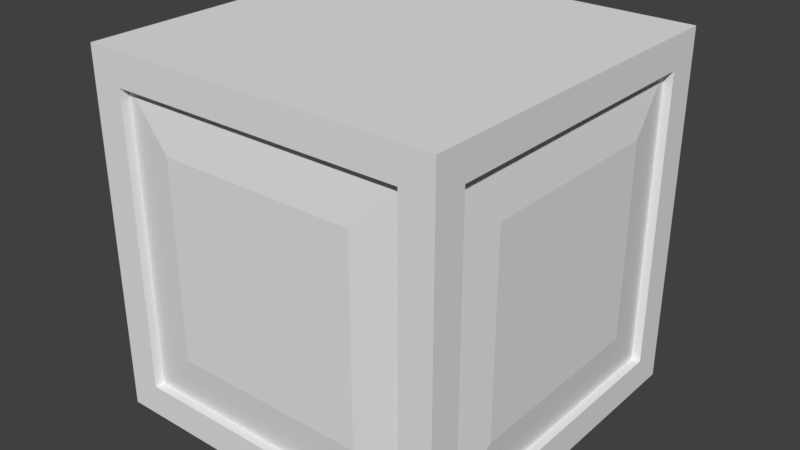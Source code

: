 # Source: Cube_GradLess.blend  (saved by Blender 2.77.0; exported with 4.5.12 LTS)
import bpy
from mathutils import Matrix  # noqa: F401  (used for matrix-valued properties, if any)

bpy.ops.wm.read_factory_settings(use_empty=True)
scene = bpy.context.scene
scene.name = 'Scene'

# ---- collections
col_collection_1 = bpy.data.collections.new('Collection 1'); scene.collection.children.link(col_collection_1)

# ---- world
world_world = bpy.data.worlds.new('World'); scene.world = world_world
world_world.color = (0.05088, 0.05088, 0.05088)
world_world.use_sun_shadow = False
world_world.sun_shadow_jitter_overblur = 0.0
world_world.cycles.sampling_method = 'MANUAL'

# ---- meshes
me_cube = bpy.data.meshes.new('Cube')
me_cube.from_pydata([(-0.5, -0.5, 0.5), (-0.5, 0.5, 0.5), (-0.5, -0.5, -0.5), (-0.5, 0.5, -0.5), (0.5, -0.5, 0.5), (0.5, 0.5, 0.5), (0.5, -0.5, -0.5), (0.5, 0.5, -0.5), (-0.5, 0.4107, 0.4107), (-0.5, 0.4107, -0.4107), (-0.5, -0.4107, -0.4107), (-0.5, -0.4107, 0.4107), (-0.4107, 0.4107, -0.5), (0.4107, 0.4107, -0.5), (0.4107, -0.4107, -0.5), (-0.4107, -0.4107, -0.5), (0.5, 0.4107, -0.4107), (0.5, 0.4107, 0.4107), (0.5, -0.4107, 0.4107), (0.5, -0.4107, -0.4107), (0.4107, 0.4107, 0.5), (-0.4107, 0.4107, 0.5), (-0.4107, -0.4107, 0.5), (0.4107, -0.4107, 0.5), (-0.4747, 0.4107, 0.4107), (-0.4747, 0.4107, -0.4107), (-0.4747, -0.4107, -0.4107), (-0.4747, -0.4107, 0.4107), (-0.4107, 0.4107, -0.4747), (0.4107, 0.4107, -0.4747), (0.4107, -0.4107, -0.4747), (-0.4107, -0.4107, -0.4747), (0.4747, 0.4107, -0.4107), (0.4747, 0.4107, 0.4107), (0.4747, -0.4107, 0.4107), (0.4747, -0.4107, -0.4107), (0.4107, 0.4107, 0.4747), (-0.4107, 0.4107, 0.4747), (-0.4107, -0.4107, 0.4747), (0.4107, -0.4107, 0.4747), (-0.4915, 0.2755, 0.2755), (-0.4915, 0.2755, -0.2755), (-0.4915, -0.2755, -0.2755), (-0.4915, -0.2755, 0.2755), (-0.2755, 0.2755, -0.4915), (0.2755, 0.2755, -0.4915), (0.2755, -0.2755, -0.4915), (-0.2755, -0.2755, -0.4915), (0.4915, 0.2755, -0.2755), (0.4915, 0.2755, 0.2755), (0.4915, -0.2755, 0.2755), (0.4915, -0.2755, -0.2755), (0.2755, 0.2755, 0.4915), (-0.2755, 0.2755, 0.4915), (-0.2755, -0.2755, 0.4915), (0.2755, -0.2755, 0.4915)], [], [(0, 2, 6, 4), (5, 7, 3, 1), (1, 3, 9, 8), (3, 2, 10, 9), (2, 0, 11, 10), (0, 1, 8, 11), (3, 7, 13, 12), (7, 6, 14, 13), (6, 2, 15, 14), (2, 3, 12, 15), (7, 5, 17, 16), (5, 4, 18, 17), (4, 6, 19, 18), (6, 7, 16, 19), (5, 1, 21, 20), (1, 0, 22, 21), (0, 4, 23, 22), (4, 5, 20, 23), (40, 41, 42, 43), (9, 25, 24, 8), (10, 26, 25, 9), (11, 27, 26, 10), (8, 24, 27, 11), (44, 45, 46, 47), (13, 29, 28, 12), (14, 30, 29, 13), (15, 31, 30, 14), (12, 28, 31, 15), (48, 49, 50, 51), (17, 33, 32, 16), (18, 34, 33, 17), (19, 35, 34, 18), (16, 32, 35, 19), (52, 53, 54, 55), (21, 37, 36, 20), (22, 38, 37, 21), (23, 39, 38, 22), (20, 36, 39, 23), (24, 25, 41, 40), (25, 26, 42, 41), (26, 27, 43, 42), (27, 24, 40, 43), (28, 29, 45, 44), (29, 30, 46, 45), (30, 31, 47, 46), (31, 28, 44, 47), (32, 33, 49, 48), (33, 34, 50, 49), (34, 35, 51, 50), (35, 32, 48, 51), (36, 37, 53, 52), (37, 38, 54, 53), (38, 39, 55, 54), (39, 36, 52, 55)])
_uv = me_cube.uv_layers.new(name='UVMap')
_uv.uv.foreach_set('vector', [0.1075, 0.5355, 0.1075, 0.5355, 0.3575, 0.5355, 0.3575, 0.5355, 0.8628, 0.4889, 0.6129, 0.4889, 0.6129, 0.4889, 0.8628, 0.4889, 0.4683, 0.5355, 0.3614, 0.5355, 0.3709, 0.5355, 0.4587, 0.5355, 0.3614, 0.5355, 0.3614, 0.5355, 0.3709, 0.5355, 0.3709, 0.5355, 0.3614, 0.5355, 0.4683, 0.5355, 0.4587, 0.5355, 0.3709, 0.5355, 0.4683, 0.5355, 0.4683, 0.5355, 0.4587, 0.5355, 0.4587, 0.5355, 0.3614, 0.5355, 0.2545, 0.5355, 0.264, 0.5355, 0.3518, 0.5355, 0.2545, 0.5355, 0.2545, 0.5355, 0.264, 0.5355, 0.264, 0.5355, 0.2545, 0.5355, 0.3614, 0.5355, 0.3518, 0.5355, 0.264, 0.5355, 0.3614, 0.5355, 0.3614, 0.5355, 0.3518, 0.5355, 0.3518, 0.5355, 0.2545, 0.5355, 0.1476, 0.5355, 0.1572, 0.5355, 0.2449, 0.5355, 0.1476, 0.5355, 0.1476, 0.5355, 0.1572, 0.5355, 0.1572, 0.5355, 0.1476, 0.5355, 0.2545, 0.5355, 0.2449, 0.5355, 0.1572, 0.5355, 0.2545, 0.5355, 0.2545, 0.5355, 0.2449, 0.5355, 0.2449, 0.5355, 0.1476, 0.5355, 0.04073, 0.5355, 0.05028, 0.5355, 0.1381, 0.5355, 0.04073, 0.5355, 0.04073, 0.5355, 0.05028, 0.5355, 0.05028, 0.5355, 0.04073, 0.5355, 0.1476, 0.5355, 0.1381, 0.5355, 0.05028, 0.5355, 0.1476, 0.5355, 0.1476, 0.5355, 0.1381, 0.5355, 0.1381, 0.5355, 0.4443, 0.5355, 0.3854, 0.5355, 0.3854, 0.5355, 0.4443, 0.5355, 0.3636, 0.4589, 0.3636, 0.4589, 0.4514, 0.4589, 0.4514, 0.4589, 0.3636, 0.4589, 0.3636, 0.4589, 0.3636, 0.4589, 0.3636, 0.4589, 0.4514, 0.4589, 0.4514, 0.4589, 0.3636, 0.4589, 0.3636, 0.4589, 0.4514, 0.4589, 0.4514, 0.4589, 0.4514, 0.4589, 0.4514, 0.4589, 0.3374, 0.5355, 0.2785, 0.5355, 0.2785, 0.5355, 0.3374, 0.5355, 0.2567, 0.4589, 0.2567, 0.4589, 0.3445, 0.4589, 0.3445, 0.4589, 0.2567, 0.4589, 0.2567, 0.4589, 0.2567, 0.4589, 0.2567, 0.4589, 0.3445, 0.4589, 0.3445, 0.4589, 0.2567, 0.4589, 0.2567, 0.4589, 0.3445, 0.4589, 0.3445, 0.4589, 0.3445, 0.4589, 0.3445, 0.4589, 0.2305, 0.5355, 0.1716, 0.5355, 0.1716, 0.5355, 0.2305, 0.5355, 0.1499, 0.4589, 0.1499, 0.4589, 0.2376, 0.4589, 0.2376, 0.4589, 0.1499, 0.4589, 0.1499, 0.4589, 0.1499, 0.4589, 0.1499, 0.4589, 0.2376, 0.4589, 0.2376, 0.4589, 0.1499, 0.4589, 0.1499, 0.4589, 0.2376, 0.4589, 0.2376, 0.4589, 0.2376, 0.4589, 0.2376, 0.4589, 0.1236, 0.5355, 0.06472, 0.5355, 0.06472, 0.5355, 0.1236, 0.5355, 0.04297, 0.4589, 0.04297, 0.4589, 0.1308, 0.4589, 0.1308, 0.4589, 0.04297, 0.4589, 0.04297, 0.4589, 0.04297, 0.4589, 0.04297, 0.4589, 0.1308, 0.4589, 0.1308, 0.4589, 0.04297, 0.4589, 0.04297, 0.4589, 0.1308, 0.4589, 0.1308, 0.4589, 0.1308, 0.4589, 0.1308, 0.4589, 0.1276, 0.4472, 0.4606, 0.4472, 0.4055, 0.5239, 0.1827, 0.5237, 0.1285, 0.4454, 0.4615, 0.4454, 0.4064, 0.5221, 0.1836, 0.522, 0.07937, 0.4486, 0.4124, 0.4486, 0.3573, 0.5253, 0.1345, 0.5252, 0.09188, 0.4477, 0.4249, 0.4476, 0.3698, 0.5243, 0.147, 0.5242, 0.1189, 0.4587, 0.452, 0.4585, 0.3969, 0.5352, 0.1741, 0.5352, 0.02307, 0.4467, 0.3561, 0.4466, 0.301, 0.5233, 0.07826, 0.5232, 0.0575, 0.4452, 0.3905, 0.445, 0.3355, 0.5218, 0.1127, 0.5218, 0.02171, 0.4469, 0.3547, 0.4468, 0.2997, 0.5235, 0.0769, 0.5234, 0.08885, 0.4472, 0.4219, 0.4473, 0.3668, 0.524, 0.144, 0.5238, 0.003301, 0.4481, 0.3363, 0.4481, 0.2813, 0.5248, 0.05847, 0.5247, 0.08735, 0.4513, 0.4204, 0.4514, 0.3653, 0.5281, 0.1425, 0.5279, 0.006595, 0.4483, 0.3396, 0.4483, 0.2845, 0.525, 0.06176, 0.5248, 0.09047, 0.449, 0.4235, 0.449, 0.3684, 0.5257, 0.1457, 0.5256, 0.003599, 0.4477, 0.3366, 0.4476, 0.2816, 0.5243, 0.05877, 0.5243, 0.09093, 0.4491, 0.424, 0.4491, 0.3689, 0.5258, 0.1461, 0.5257, 0.006231, 0.4488, 0.3393, 0.4487, 0.2842, 0.5254, 0.06141, 0.5253])
me_cube.use_remesh_preserve_volume = False
me_cube.use_remesh_preserve_attributes = False
me_cube.use_mirror_vertex_groups = False
me_cube.update()

# ---- objects
ob_cube = bpy.data.objects.new('Cube', me_cube)

# ---- transforms, parenting, visibility, modifiers, constraints
ob_cube.location = (0.0, 0.0, 0.0)
ob_cube.rotation_euler = (1.571, -0.0, 0.0)
ob_cube.lineart.crease_threshold = 0.0

# ---- collection membership
col_collection_1.objects.link(ob_cube)

# ---- scene / render settings (as saved in the file)
scene.frame_start = 1; scene.frame_end = 250; scene.frame_set(1)
scene.render.engine = 'BLENDER_EEVEE_NEXT'
scene.render.resolution_percentage = 50
scene.render.dither_intensity = 0.0
scene.cycles.use_denoising = False
scene.cycles.samples = 128
scene.cycles.sampling_pattern = 'TABULATED_SOBOL'
scene.cycles.light_sampling_threshold = 0.0
scene.cycles.use_adaptive_sampling = False
scene.cycles.use_light_tree = False
scene.cycles.blur_glossy = 0.0
scene.cycles.sample_clamp_indirect = 0.0
scene.view_settings.view_transform = 'Standard'
bpy.context.view_layer.update()

# ---- added for rendering (the .blend has no active camera and no usable light): camera, sun
cam_auto = bpy.data.cameras.new('AutoCamera')
cam_auto.lens = 50.0
cam_auto.sensor_width = 36.0
cam_auto.clip_end = 1000.0
ob_auto_camera = bpy.data.objects.new('AutoCamera', cam_auto)
scene.collection.objects.link(ob_auto_camera)
ob_auto_camera.location = (1.60254, -1.92304, 1.28203)
ob_auto_camera.rotation_euler = (1.09748, -7.21219e-08, 0.694738)
scene.camera = ob_auto_camera
light_auto_sun = bpy.data.lights.new('AutoSun', 'SUN')
light_auto_sun.energy = 3.0
light_auto_sun.angle = 0.0523599
ob_auto_sun = bpy.data.objects.new('AutoSun', light_auto_sun)
scene.collection.objects.link(ob_auto_sun)
ob_auto_sun.rotation_euler = (0.872665, 0.174533, 0.523599)
bpy.context.view_layer.update()
